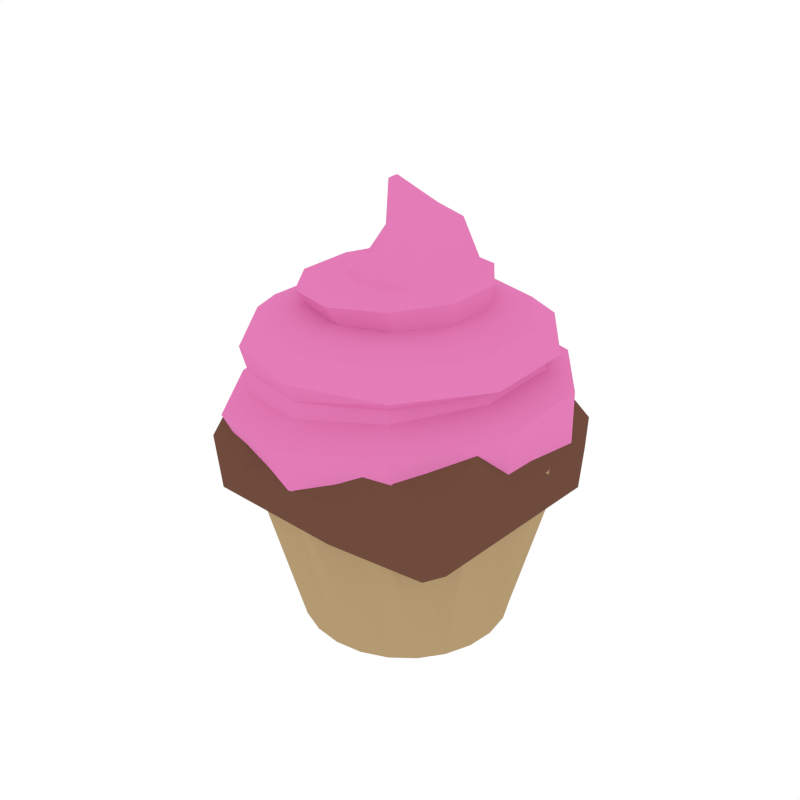 # Source: Cupcake.blend  (saved by Blender 2.79.0; exported with 4.5.12 LTS)
import bpy
from mathutils import Matrix  # noqa: F401  (used for matrix-valued properties, if any)

bpy.ops.wm.read_factory_settings(use_empty=True)
scene = bpy.context.scene
scene.name = 'Scene'

# ---- collections
col_collection_1 = bpy.data.collections.new('Collection 1'); scene.collection.children.link(col_collection_1)

# ---- materials (node trees are filled in below, after node groups)
mat_lightyellow = bpy.data.materials.new('LightYellow')
mat_lightyellow.alpha_threshold = 0.0
mat_lightyellow.diffuse_color = (0.4575, 0.3235, 0.1709, 1.0)
mat_lightyellow.roughness = 0.5
mat_pink = bpy.data.materials.new('Pink')
mat_pink.alpha_threshold = 0.0
mat_pink.diffuse_color = (0.7743, 0.2052, 0.4766, 1.0)
mat_pink.roughness = 0.5
mat_darkbrown = bpy.data.materials.new('DarkBrown')
mat_darkbrown.alpha_threshold = 0.0
mat_darkbrown.diffuse_color = (0.1574, 0.0711, 0.04682, 1.0)
mat_darkbrown.roughness = 0.5

# ---- material node trees

# ---- world
world_world = bpy.data.worlds.new('World'); scene.world = world_world
world_world.color = (1.0, 1.0, 1.0)
world_world.use_sun_shadow = False
world_world.sun_shadow_jitter_overblur = 0.0
world_world.cycles.sampling_method = 'NONE'
world_world.cycles.sample_map_resolution = 256

# ---- meshes
me_cylinder_026 = bpy.data.meshes.new('Cylinder.026')
me_cylinder_026.from_pydata([(0.0, 0.2267, -0.1225), (0.0, 0.3422, 0.313), (0.05868, 0.219, -0.1225), (0.08053, 0.3005, 0.313), (0.1134, 0.1963, -0.1225), (0.1711, 0.2963, 0.313), (0.1603, 0.1603, -0.1225), (0.22, 0.22, 0.313), (0.1963, 0.1134, -0.1225), (0.2963, 0.1711, 0.313), (0.219, 0.05868, -0.1225), (0.3005, 0.08053, 0.313), (0.2267, 1.712e-08, -0.1225), (0.3422, 2.583e-08, 0.313), (0.219, -0.05868, -0.1225), (0.3005, -0.08053, 0.313), (0.1963, -0.1134, -0.1225), (0.2963, -0.1711, 0.313), (0.1603, -0.1603, -0.1225), (0.22, -0.22, 0.313), (0.1134, -0.1963, -0.1225), (0.1711, -0.2963, 0.313), (0.05868, -0.219, -0.1225), (0.08053, -0.3005, 0.313), (8.829e-08, -0.2267, -0.1225), (1.332e-07, -0.3422, 0.313), (-0.05868, -0.219, -0.1225), (-0.08053, -0.3005, 0.313), (-0.1134, -0.1963, -0.1225), (-0.1711, -0.2963, 0.313), (-0.1603, -0.1603, -0.1225), (-0.22, -0.22, 0.313), (-0.1963, -0.1134, -0.1225), (-0.2963, -0.1711, 0.313), (-0.219, -0.05868, -0.1225), (-0.3005, -0.08053, 0.313), (-0.2267, -1.054e-07, -0.1225), (-0.3422, -1.591e-07, 0.313), (-0.219, 0.05868, -0.1225), (-0.3005, 0.08053, 0.313), (-0.1963, 0.1134, -0.1225), (-0.2963, 0.1711, 0.313), (-0.1603, 0.1603, -0.1225), (-0.22, 0.22, 0.313), (-0.1134, 0.1963, -0.1225), (-0.1711, 0.2963, 0.313), (-0.05868, 0.219, -0.1225), (-0.08053, 0.3005, 0.313), (-0.002234, 0.3418, 0.3057), (-0.01609, 0.3604, 0.3946), (0.1988, 0.2769, 0.3021), (0.1928, 0.289, 0.4175), (0.3232, 0.1064, 0.3001), (0.3201, 0.11, 0.4295), (0.3234, -0.1043, 0.2987), (0.3208, -0.109, 0.4258), (0.1997, -0.2746, 0.2975), (0.1948, -0.2883, 0.4079), (-0.0006766, -0.3398, 0.2981), (-0.01367, -0.3604, 0.3826), (-0.2013, -0.2751, 0.3019), (-0.2263, -0.2942, 0.3603), (-0.3257, -0.105, 0.3069), (-0.3595, -0.1132, 0.3494), (-0.3263, 0.1056, 0.3099), (-0.3602, 0.1122, 0.3532), (-0.2028, 0.2763, 0.3093), (-0.2283, 0.2936, 0.37), (0.1569, 0.2416, 0.4553), (-0.01811, 0.3022, 0.4336), (0.2633, 0.09148, 0.4668), (0.2638, -0.09194, 0.4644), (0.1582, -0.2422, 0.449), (-0.0165, -0.3032, 0.4257), (-0.1958, -0.2484, 0.4035), (-0.3088, -0.09608, 0.3912), (-0.3093, 0.09445, 0.3937), (-0.1971, 0.2471, 0.4099), (0.1544, 0.2387, 0.4801), (-0.01932, 0.2977, 0.4651), (0.2606, 0.09044, 0.4875), (0.261, -0.09135, 0.4854), (0.1555, -0.2398, 0.4747), (-0.01802, -0.2992, 0.4588), (-0.195, -0.2447, 0.4431), (-0.2878, -0.09417, 0.4401), (-0.2882, 0.09245, 0.4416), (-0.196, 0.2428, 0.4479), (0.1742, 0.2571, 0.5058), (-0.01347, 0.3182, 0.5063), (0.2903, 0.09786, 0.503), (0.2908, -0.09904, 0.5006), (0.1753, -0.2587, 0.5003), (-0.01242, -0.32, 0.5013), (-0.2007, -0.2592, 0.5017), (-0.3172, -0.09942, 0.5015), (-0.3174, 0.09811, 0.5022), (-0.2012, 0.2576, 0.5043), (0.1418, 0.2201, 0.5432), (-0.01872, 0.2728, 0.5406), (0.241, 0.08359, 0.5435), (0.2412, -0.0848, 0.5425), (0.1423, -0.2212, 0.5412), (-0.0184, -0.2736, 0.5392), (-0.1796, -0.2217, 0.5363), (-0.2794, -0.08481, 0.5341), (-0.2795, 0.08458, 0.5342), (-0.1797, 0.2212, 0.5368), (0.0887, 0.1463, 0.5731), (-0.01747, 0.1808, 0.571), (0.1543, 0.05586, 0.5743), (0.1543, -0.0559, 0.5743), (0.0887, -0.1463, 0.5731), (-0.01747, -0.1808, 0.571), (-0.1236, -0.1463, 0.569), (-0.1892, -0.05588, 0.5677), (-0.1892, 0.05588, 0.5677), (-0.1236, 0.1463, 0.569), (0.08897, 0.1598, 0.6188), (-0.02712, 0.1981, 0.6119), (0.1604, 0.06038, 0.6223), (0.16, -0.06207, 0.6209), (0.08775, -0.1608, 0.6153), (-0.02863, -0.1981, 0.6076), (-0.1447, -0.1598, 0.6007), (-0.2162, -0.06038, 0.5972), (-0.2157, 0.06207, 0.5985), (-0.1435, 0.1608, 0.6042), (0.09226, 0.108, 0.6424), (0.01385, 0.1336, 0.641), (0.1407, 0.04127, 0.6433), (0.1407, -0.04127, 0.6433), (0.09226, -0.108, 0.6424), (0.01385, -0.1336, 0.641), (-0.06455, -0.108, 0.6396), (-0.113, -0.04127, 0.6388), (-0.113, 0.04127, 0.6388), (-0.06455, 0.108, 0.6396), (0.06938, 0.08077, 0.7298), (0.0211, 0.09983, 0.7076), (0.1039, 0.03085, 0.7401), (0.1039, -0.03085, 0.7401), (0.06938, -0.08077, 0.7298), (0.0211, -0.09983, 0.7076), (-0.02877, -0.08077, 0.6774), (-0.06693, -0.03085, 0.6674), (-0.06693, 0.03085, 0.6674), (-0.02877, 0.08077, 0.6774), (0.03286, 0.0489, 0.757), (0.0091, 0.06045, 0.7442), (0.05071, 0.01868, 0.7708), (0.05071, -0.01868, 0.7708), (0.03286, -0.0489, 0.757), (0.0091, -0.06045, 0.7442), (-0.01165, -0.0489, 0.7301), (-0.02949, -0.01868, 0.7164), (-0.02949, 0.01868, 0.7164), (-0.01165, 0.0489, 0.7301), (-0.03074, 0.007477, 0.8074), (-0.03546, 0.009242, 0.8047), (-0.02783, 0.002856, 0.8091), (-0.02783, -0.002856, 0.8091), (-0.03074, -0.007477, 0.8074), (-0.03546, -0.009242, 0.8047), (-0.04017, -0.007477, 0.802), (-0.04309, -0.002856, 0.8003), (-0.04309, 0.002856, 0.8003), (-0.04017, 0.007477, 0.802), (-0.03726, 0.002856, 0.8037), (-0.03366, -0.002856, 0.8057), (-0.3318, 0.1523, 0.3101), (0.1089, 0.3365, 0.3104), (0.3464, -0.1226, 0.3174), (-0.1194, -0.3413, 0.2974), (0.1635, -0.1583, 0.4385), (-0.2589, -0.166, 0.3833), (0.1587, -0.3324, 0.3043), (-0.1398, 0.3415, 0.2962), (-0.1571, 0.1081, 0.446), (0.144, 0.09173, 0.4464), (0.3327, 0.1433, 0.2991), (-0.3877, -0.09918, 0.3032), (0.2321, -0.2372, 0.143), (-0.2381, 0.2083, 0.153), (-0.08807, 0.3107, 0.1704), (-0.04308, -0.3017, 0.1959), (0.0, 0.0, 0.166), (-0.364, -0.1393, 0.2088), (-0.2907, -0.2661, 0.2801), (0.1563, 0.2656, 0.382), (0.2887, -0.1558, 0.3957), (-0.1572, -0.2782, 0.373), (-0.1102, 0.285, 0.3936), (0.1405, -0.2843, 0.3987), (0.001955, -0.1593, 0.4454), (-0.3584, 0.1056, 0.2381), (0.2821, 0.1171, 0.3894), (0.004593, 0.08084, 0.4606), (-0.1398, -0.1332, 0.1943), (0.1878, 0.08177, 0.1649), (0.1638, -0.1904, 0.1471), (0.04273, 0.1957, 0.1669), (-0.255, -0.2801, 0.1782), (-0.2607, 0.2653, 0.206), (-0.2574, 0.2648, 0.3334), (0.2891, -0.2404, 0.1856), (0.2787, -0.2732, 0.3135), (0.239, 0.286, 0.1955), (0.2742, 0.2552, 0.3009), (-0.08888, 0.3654, 0.2198), (0.1036, -0.3483, 0.2298), (-0.2832, 0.1149, 0.3996), (0.3462, 0.1058, 0.2317), (0.222, 0.2398, 0.1591), (-0.3267, 0.01267, 0.2022), (0.3073, 0.05378, 0.1907)], [], [(0, 1, 3, 2), (2, 3, 5, 4), (4, 5, 7, 6), (6, 7, 9, 8), (8, 9, 11, 10), (10, 11, 13, 12), (12, 13, 15, 14), (14, 15, 17, 16), (16, 17, 19, 18), (18, 19, 21, 20), (20, 21, 23, 22), (22, 23, 25, 24), (24, 25, 27, 26), (26, 27, 29, 28), (28, 29, 31, 30), (30, 31, 33, 32), (32, 33, 35, 34), (34, 35, 37, 36), (36, 37, 39, 38), (38, 39, 41, 40), (40, 41, 43, 42), (42, 43, 45, 44), (3, 1, 47, 45, 43, 41, 39, 37, 35, 33, 31, 29, 27, 25, 23, 21, 19, 17, 15, 13, 11, 9, 7, 5), (44, 45, 47, 46), (46, 47, 1, 0), (0, 2, 4, 6, 8, 10, 12, 14, 16, 18, 20, 22, 24, 26, 28, 30, 32, 34, 36, 38, 40, 42, 44, 46), (48, 49, 51, 50), (50, 51, 53, 52), (52, 53, 55, 54), (54, 55, 57, 56), (56, 57, 59, 58), (58, 59, 61, 60), (60, 61, 63, 62), (62, 63, 65, 64), (67, 65, 76, 77), (64, 65, 67, 66), (66, 67, 49, 48), (75, 74, 84, 85), (65, 63, 75, 76), (63, 61, 74, 75), (61, 59, 73, 74), (59, 57, 72, 73), (57, 55, 71, 72), (51, 49, 69, 68), (55, 53, 70, 71), (53, 51, 68, 70), (49, 67, 77, 69), (82, 81, 91, 92), (72, 71, 81, 82), (68, 69, 79, 78), (76, 75, 85, 86), (73, 72, 82, 83), (70, 68, 78, 80), (77, 76, 86, 87), (74, 73, 83, 84), (71, 70, 80, 81), (69, 77, 87, 79), (88, 89, 99, 98), (78, 79, 89, 88), (86, 85, 95, 96), (83, 82, 92, 93), (80, 78, 88, 90), (87, 86, 96, 97), (84, 83, 93, 94), (81, 80, 90, 91), (79, 87, 97, 89), (85, 84, 94, 95), (103, 102, 112, 113), (96, 95, 105, 106), (93, 92, 102, 103), (90, 88, 98, 100), (97, 96, 106, 107), (94, 93, 103, 104), (91, 90, 100, 101), (89, 97, 107, 99), (95, 94, 104, 105), (92, 91, 101, 102), (117, 116, 126, 127), (100, 98, 108, 110), (107, 106, 116, 117), (104, 103, 113, 114), (101, 100, 110, 111), (99, 107, 117, 109), (105, 104, 114, 115), (102, 101, 111, 112), (98, 99, 109, 108), (106, 105, 115, 116), (124, 123, 133, 134), (114, 113, 123, 124), (111, 110, 120, 121), (109, 117, 127, 119), (115, 114, 124, 125), (112, 111, 121, 122), (108, 109, 119, 118), (116, 115, 125, 126), (113, 112, 122, 123), (110, 108, 118, 120), (131, 130, 140, 141), (121, 120, 130, 131), (119, 127, 137, 129), (125, 124, 134, 135), (122, 121, 131, 132), (118, 119, 129, 128), (126, 125, 135, 136), (123, 122, 132, 133), (120, 118, 128, 130), (127, 126, 136, 137), (145, 144, 154, 155), (129, 137, 147, 139), (135, 134, 144, 145), (132, 131, 141, 142), (128, 129, 139, 138), (136, 135, 145, 146), (133, 132, 142, 143), (130, 128, 138, 140), (137, 136, 146, 147), (134, 133, 143, 144), (152, 151, 161, 162), (142, 141, 151, 152), (138, 139, 149, 148), (146, 145, 155, 156), (143, 142, 152, 153), (140, 138, 148, 150), (147, 146, 156, 157), (144, 143, 153, 154), (141, 140, 150, 151), (139, 147, 157, 149), (159, 167, 168, 158), (148, 149, 159, 158), (156, 155, 165, 166), (153, 152, 162, 163), (150, 148, 158, 160), (157, 156, 166, 167), (154, 153, 163, 164), (151, 150, 160, 161), (149, 157, 167, 159), (155, 154, 164, 165), (167, 166, 165, 168), (158, 168, 169, 160), (168, 165, 164, 169), (160, 169, 162, 161), (169, 164, 163, 162), (170, 195, 181), (204, 195, 170), (208, 207, 171), (206, 205, 172), (188, 202, 173), (174, 196, 179), (179, 194, 174), (193, 190, 174), (194, 178, 175), (175, 193, 194), (210, 206, 176), (176, 206, 193), (176, 193, 173), (209, 204, 177), (177, 204, 192), (192, 171, 177), (178, 204, 211), (196, 189, 179), (179, 192, 197), (212, 208, 180), (180, 208, 196), (196, 172, 180), (187, 188, 181), (181, 188, 175), (181, 195, 187), (215, 205, 182), (182, 205, 210), (210, 185, 182), (182, 198, 200), (214, 195, 183), (184, 203, 209), (214, 202, 187), (214, 198, 202), (215, 207, 212), (184, 207, 213), (213, 201, 184), (198, 183, 186), (183, 201, 186), (201, 199, 186), (199, 200, 186), (200, 198, 186), (170, 181, 211), (170, 211, 204), (204, 203, 195), (171, 207, 209), (171, 192, 189), (171, 189, 208), (172, 205, 212), (172, 196, 190), (172, 190, 206), (173, 202, 210), (173, 193, 191), (173, 191, 188), (174, 190, 196), (179, 197, 194), (174, 194, 193), (193, 206, 190), (194, 197, 178), (175, 178, 211), (175, 188, 191), (175, 191, 193), (210, 205, 206), (176, 173, 210), (209, 203, 204), (177, 171, 209), (178, 197, 192), (178, 192, 204), (196, 208, 189), (179, 189, 192), (212, 207, 208), (180, 172, 212), (187, 202, 188), (175, 211, 181), (215, 212, 205), (182, 200, 215), (182, 185, 198), (183, 195, 203), (184, 183, 203), (184, 201, 183), (187, 195, 214), (215, 213, 207), (215, 199, 213), (185, 210, 202), (185, 202, 198), (184, 209, 207), (198, 214, 183), (201, 213, 199), (199, 215, 200)])
me_cylinder_026.polygons.foreach_set('material_index', [0, 0, 0, 0, 0, 0, 0, 0, 0, 0, 0, 0, 0, 0, 0, 0, 0, 0, 0, 0, 0, 0, 0, 0, 0, 0, 1, 1, 1, 1, 1, 1, 1, 1, 1, 1, 1, 1, 1, 1, 1, 1, 1, 1, 1, 1, 1, 1, 1, 1, 1, 1, 1, 1, 1, 1, 1, 1, 1, 1, 1, 1, 1, 1, 1, 1, 1, 1, 1, 1, 1, 1, 1, 1, 1, 1, 1, 1, 1, 1, 1, 1, 1, 1, 1, 1, 1, 1, 1, 1, 1, 1, 1, 1, 1, 1, 1, 1, 1, 1, 1, 1, 1, 1, 1, 1, 1, 1, 1, 1, 1, 1, 1, 1, 1, 1, 1, 1, 1, 1, 1, 1, 1, 1, 1, 1, 1, 1, 1, 1, 1, 1, 1, 1, 1, 1, 1, 1, 1, 1, 1, 1, 2, 2, 2, 2, 2, 2, 2, 2, 2, 2, 2, 2, 2, 2, 2, 2, 2, 2, 2, 2, 2, 2, 2, 2, 2, 2, 2, 2, 2, 2, 2, 2, 2, 2, 2, 2, 2, 2, 2, 2, 2, 2, 2, 2, 2, 2, 2, 2, 2, 2, 2, 2, 2, 2, 2, 2, 2, 2, 2, 2, 2, 2, 2, 2, 2, 2, 2, 2, 2, 2, 2, 2, 2, 2, 2, 2, 2, 2, 2, 2, 2, 2, 2, 2, 2, 2, 2, 2])
me_cylinder_026.materials.append(mat_lightyellow)
me_cylinder_026.materials.append(mat_pink)
me_cylinder_026.materials.append(mat_darkbrown)
me_cylinder_026.use_remesh_preserve_volume = False
me_cylinder_026.use_remesh_preserve_attributes = False
me_cylinder_026.use_mirror_vertex_groups = False
me_cylinder_026.update()

# ---- objects
ob_cupcake = bpy.data.objects.new('Cupcake', me_cylinder_026)

# ---- transforms, parenting, visibility, modifiers, constraints
ob_cupcake.location = (0.0, 0.0, 0.0)
ob_cupcake.lineart.crease_threshold = 0.0

# ---- collection membership
col_collection_1.objects.link(ob_cupcake)

# ---- scene / render settings (as saved in the file)
scene.frame_start = 1; scene.frame_end = 250; scene.frame_set(0)
scene.render.engine = 'CYCLES'
scene.render.resolution_x = 1000
scene.render.resolution_y = 1000
scene.render.dither_intensity = 0.0
scene.cycles.samples = 200
scene.cycles.sampling_pattern = 'TABULATED_SOBOL'
scene.cycles.light_sampling_threshold = 0.0
scene.cycles.use_adaptive_sampling = False
scene.cycles.use_light_tree = False
scene.cycles.caustics_reflective = False
scene.cycles.caustics_refractive = False
scene.cycles.blur_glossy = 0.0
scene.cycles.max_bounces = 2
scene.cycles.pixel_filter_type = 'GAUSSIAN'
scene.cycles.sample_clamp_indirect = 0.0
scene.view_settings.view_transform = 'Standard'
bpy.context.view_layer.update()

# ---- added for rendering (the .blend has no active camera): camera
cam_auto = bpy.data.cameras.new('AutoCamera')
cam_auto.lens = 50.0
cam_auto.sensor_width = 36.0
cam_auto.clip_end = 1000.0
ob_auto_camera = bpy.data.objects.new('AutoCamera', cam_auto)
scene.collection.objects.link(ob_auto_camera)
ob_auto_camera.location = (1.26592, -1.54133, 1.37253)
ob_auto_camera.rotation_euler = (1.09748, -7.21219e-08, 0.694738)
scene.camera = ob_auto_camera
bpy.context.view_layer.update()
